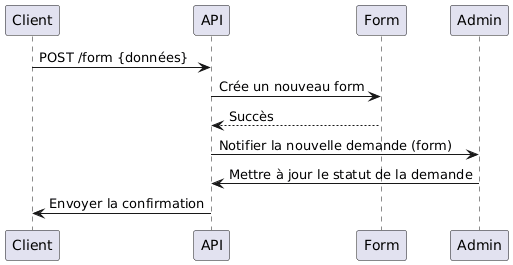

The diagram above was rendered by PlantUML. Its source (embedded in the PNG):
@startuml
' Diagramme de séquence système
' Scénario : Client envoie une demande de don
Client -> API : POST /form {données}
API -> Form : Crée un nouveau form
Form --> API : Succès
API -> Admin : Notifier la nouvelle demande (form)
Admin -> API : Mettre à jour le statut de la demande
API -> Client : Envoyer la confirmation
@enduml